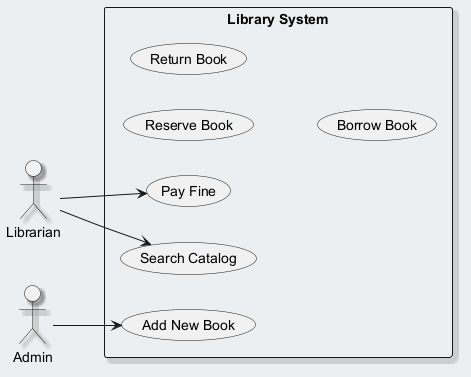

The diagram above was rendered by PlantUML. Its source (embedded in the PNG):
@startuml
skinparam backgroundColor #ECEFF1
skinparam classBackgroundColor #FFFFFF
skinparam classBorderColor #455A64
skinparam shadowing true
left to right direction
actor "Librarian" as Librarian
actor "Admin" as Admin
rectangle "Library System" {
  usecase "Add New Book" as UC_AddNewBook
  usecase "Search Catalog" as UC_SearchCatalog
  usecase "Reserve Book" as UC_ReserveBook
  usecase "Pay Fine" as UC_PayFine
  usecase "Return Book" as UC_ReturnBook
  usecase "Borrow Book" as UC_BorrowBook
}
Librarian --> UC_PayFine
Librarian --> UC_SearchCatalog
Admin --> UC_AddNewBook
@enduml